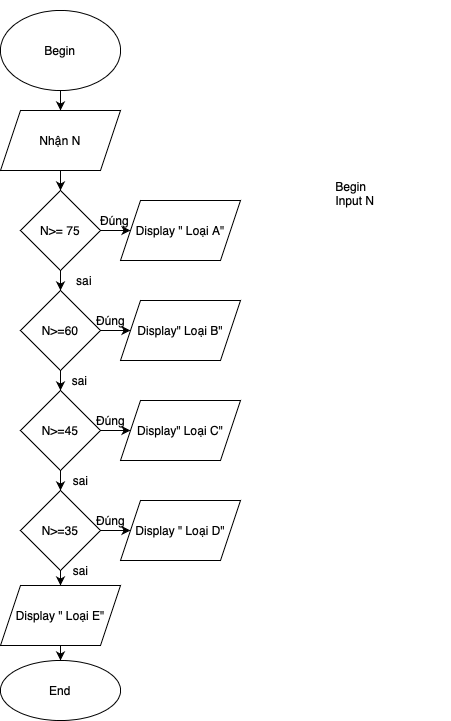

The diagram above was exported from draw.io. Its source (the exported page's mxGraphModel, read from the mxfile embedded in the PNG):
<mxGraphModel dx="766" dy="550" grid="1" gridSize="10" guides="1" tooltips="1" connect="1" arrows="1" fold="1" page="1" pageScale="1" pageWidth="827" pageHeight="1169" math="0" shadow="0">
  <root>
    <mxCell id="0" />
    <mxCell id="1" parent="0" />
    <mxCell id="_8Gwj4c9yVO_oMdnGa_r-3" value="" style="edgeStyle=orthogonalEdgeStyle;rounded=0;orthogonalLoop=1;jettySize=auto;html=1;" edge="1" parent="1" source="_8Gwj4c9yVO_oMdnGa_r-1" target="_8Gwj4c9yVO_oMdnGa_r-2">
      <mxGeometry relative="1" as="geometry" />
    </mxCell>
    <mxCell id="_8Gwj4c9yVO_oMdnGa_r-1" value="Begin" style="ellipse;whiteSpace=wrap;html=1;" vertex="1" parent="1">
      <mxGeometry x="320" y="10" width="120" height="80" as="geometry" />
    </mxCell>
    <mxCell id="_8Gwj4c9yVO_oMdnGa_r-5" value="" style="edgeStyle=orthogonalEdgeStyle;rounded=0;orthogonalLoop=1;jettySize=auto;html=1;" edge="1" parent="1" source="_8Gwj4c9yVO_oMdnGa_r-2" target="_8Gwj4c9yVO_oMdnGa_r-4">
      <mxGeometry relative="1" as="geometry" />
    </mxCell>
    <mxCell id="_8Gwj4c9yVO_oMdnGa_r-2" value="Nhận N" style="shape=parallelogram;perimeter=parallelogramPerimeter;whiteSpace=wrap;html=1;fixedSize=1;" vertex="1" parent="1">
      <mxGeometry x="320" y="110" width="120" height="60" as="geometry" />
    </mxCell>
    <mxCell id="_8Gwj4c9yVO_oMdnGa_r-7" value="" style="edgeStyle=orthogonalEdgeStyle;rounded=0;orthogonalLoop=1;jettySize=auto;html=1;" edge="1" parent="1" source="_8Gwj4c9yVO_oMdnGa_r-4" target="_8Gwj4c9yVO_oMdnGa_r-6">
      <mxGeometry relative="1" as="geometry" />
    </mxCell>
    <mxCell id="_8Gwj4c9yVO_oMdnGa_r-9" value="" style="edgeStyle=orthogonalEdgeStyle;rounded=0;orthogonalLoop=1;jettySize=auto;html=1;" edge="1" parent="1" source="_8Gwj4c9yVO_oMdnGa_r-4" target="_8Gwj4c9yVO_oMdnGa_r-8">
      <mxGeometry relative="1" as="geometry" />
    </mxCell>
    <mxCell id="_8Gwj4c9yVO_oMdnGa_r-4" value="N&amp;gt;= 75" style="rhombus;whiteSpace=wrap;html=1;" vertex="1" parent="1">
      <mxGeometry x="340" y="190" width="80" height="80" as="geometry" />
    </mxCell>
    <mxCell id="_8Gwj4c9yVO_oMdnGa_r-6" value="Display &quot; Loại A&quot;" style="shape=parallelogram;perimeter=parallelogramPerimeter;whiteSpace=wrap;html=1;fixedSize=1;" vertex="1" parent="1">
      <mxGeometry x="440" y="200" width="120" height="60" as="geometry" />
    </mxCell>
    <mxCell id="_8Gwj4c9yVO_oMdnGa_r-11" value="" style="edgeStyle=orthogonalEdgeStyle;rounded=0;orthogonalLoop=1;jettySize=auto;html=1;" edge="1" parent="1" source="_8Gwj4c9yVO_oMdnGa_r-8" target="_8Gwj4c9yVO_oMdnGa_r-10">
      <mxGeometry relative="1" as="geometry" />
    </mxCell>
    <mxCell id="_8Gwj4c9yVO_oMdnGa_r-13" value="" style="edgeStyle=orthogonalEdgeStyle;rounded=0;orthogonalLoop=1;jettySize=auto;html=1;" edge="1" parent="1" source="_8Gwj4c9yVO_oMdnGa_r-8" target="_8Gwj4c9yVO_oMdnGa_r-12">
      <mxGeometry relative="1" as="geometry" />
    </mxCell>
    <mxCell id="_8Gwj4c9yVO_oMdnGa_r-8" value="N&amp;gt;=60" style="rhombus;whiteSpace=wrap;html=1;" vertex="1" parent="1">
      <mxGeometry x="340" y="290" width="80" height="80" as="geometry" />
    </mxCell>
    <mxCell id="_8Gwj4c9yVO_oMdnGa_r-10" value="Display&quot; Loại B&quot;" style="shape=parallelogram;perimeter=parallelogramPerimeter;whiteSpace=wrap;html=1;fixedSize=1;" vertex="1" parent="1">
      <mxGeometry x="440" y="300" width="120" height="60" as="geometry" />
    </mxCell>
    <mxCell id="_8Gwj4c9yVO_oMdnGa_r-15" value="" style="edgeStyle=orthogonalEdgeStyle;rounded=0;orthogonalLoop=1;jettySize=auto;html=1;" edge="1" parent="1" source="_8Gwj4c9yVO_oMdnGa_r-12" target="_8Gwj4c9yVO_oMdnGa_r-14">
      <mxGeometry relative="1" as="geometry" />
    </mxCell>
    <mxCell id="_8Gwj4c9yVO_oMdnGa_r-17" value="" style="edgeStyle=orthogonalEdgeStyle;rounded=0;orthogonalLoop=1;jettySize=auto;html=1;" edge="1" parent="1" source="_8Gwj4c9yVO_oMdnGa_r-12" target="_8Gwj4c9yVO_oMdnGa_r-16">
      <mxGeometry relative="1" as="geometry" />
    </mxCell>
    <mxCell id="_8Gwj4c9yVO_oMdnGa_r-12" value="N&amp;gt;=45" style="rhombus;whiteSpace=wrap;html=1;" vertex="1" parent="1">
      <mxGeometry x="340" y="390" width="80" height="80" as="geometry" />
    </mxCell>
    <mxCell id="_8Gwj4c9yVO_oMdnGa_r-14" value="Display&quot; Loại C&quot;" style="shape=parallelogram;perimeter=parallelogramPerimeter;whiteSpace=wrap;html=1;fixedSize=1;" vertex="1" parent="1">
      <mxGeometry x="440" y="400" width="120" height="60" as="geometry" />
    </mxCell>
    <mxCell id="_8Gwj4c9yVO_oMdnGa_r-19" value="" style="edgeStyle=orthogonalEdgeStyle;rounded=0;orthogonalLoop=1;jettySize=auto;html=1;" edge="1" parent="1" source="_8Gwj4c9yVO_oMdnGa_r-16" target="_8Gwj4c9yVO_oMdnGa_r-18">
      <mxGeometry relative="1" as="geometry" />
    </mxCell>
    <mxCell id="_8Gwj4c9yVO_oMdnGa_r-23" value="" style="edgeStyle=orthogonalEdgeStyle;rounded=0;orthogonalLoop=1;jettySize=auto;html=1;" edge="1" parent="1" source="_8Gwj4c9yVO_oMdnGa_r-16" target="_8Gwj4c9yVO_oMdnGa_r-22">
      <mxGeometry relative="1" as="geometry" />
    </mxCell>
    <mxCell id="_8Gwj4c9yVO_oMdnGa_r-16" value="N&amp;gt;=35" style="rhombus;whiteSpace=wrap;html=1;" vertex="1" parent="1">
      <mxGeometry x="340" y="490" width="80" height="80" as="geometry" />
    </mxCell>
    <mxCell id="_8Gwj4c9yVO_oMdnGa_r-18" value="Display &quot; Loại D&quot;" style="shape=parallelogram;perimeter=parallelogramPerimeter;whiteSpace=wrap;html=1;fixedSize=1;" vertex="1" parent="1">
      <mxGeometry x="440" y="500" width="120" height="60" as="geometry" />
    </mxCell>
    <mxCell id="_8Gwj4c9yVO_oMdnGa_r-25" value="" style="edgeStyle=orthogonalEdgeStyle;rounded=0;orthogonalLoop=1;jettySize=auto;html=1;" edge="1" parent="1" source="_8Gwj4c9yVO_oMdnGa_r-22" target="_8Gwj4c9yVO_oMdnGa_r-24">
      <mxGeometry relative="1" as="geometry" />
    </mxCell>
    <mxCell id="_8Gwj4c9yVO_oMdnGa_r-22" value="Display &quot; Loại E&quot;&lt;br&gt;" style="shape=parallelogram;perimeter=parallelogramPerimeter;whiteSpace=wrap;html=1;fixedSize=1;" vertex="1" parent="1">
      <mxGeometry x="320" y="585" width="120" height="60" as="geometry" />
    </mxCell>
    <mxCell id="_8Gwj4c9yVO_oMdnGa_r-24" value="End" style="ellipse;whiteSpace=wrap;html=1;" vertex="1" parent="1">
      <mxGeometry x="320" y="660" width="120" height="60" as="geometry" />
    </mxCell>
    <mxCell id="_8Gwj4c9yVO_oMdnGa_r-26" value="sai" style="text;html=1;strokeColor=none;fillColor=none;align=center;verticalAlign=middle;whiteSpace=wrap;rounded=0;" vertex="1" parent="1">
      <mxGeometry x="384" y="270" width="40" height="20" as="geometry" />
    </mxCell>
    <mxCell id="_8Gwj4c9yVO_oMdnGa_r-27" value="&lt;span&gt;sai&lt;/span&gt;" style="text;html=1;align=center;verticalAlign=middle;resizable=0;points=[];autosize=1;strokeColor=none;" vertex="1" parent="1">
      <mxGeometry x="384" y="370" width="30" height="20" as="geometry" />
    </mxCell>
    <mxCell id="_8Gwj4c9yVO_oMdnGa_r-29" value="&lt;span&gt;sai&lt;/span&gt;" style="text;html=1;align=center;verticalAlign=middle;resizable=0;points=[];autosize=1;strokeColor=none;" vertex="1" parent="1">
      <mxGeometry x="385" y="470" width="30" height="20" as="geometry" />
    </mxCell>
    <mxCell id="_8Gwj4c9yVO_oMdnGa_r-30" value="&lt;span&gt;sai&lt;/span&gt;" style="text;html=1;align=center;verticalAlign=middle;resizable=0;points=[];autosize=1;strokeColor=none;" vertex="1" parent="1">
      <mxGeometry x="385" y="560" width="30" height="20" as="geometry" />
    </mxCell>
    <mxCell id="_8Gwj4c9yVO_oMdnGa_r-31" value="Đúng" style="text;html=1;align=center;verticalAlign=middle;resizable=0;points=[];autosize=1;strokeColor=none;" vertex="1" parent="1">
      <mxGeometry x="414" y="210" width="40" height="20" as="geometry" />
    </mxCell>
    <mxCell id="_8Gwj4c9yVO_oMdnGa_r-33" value="Đúng" style="text;html=1;align=center;verticalAlign=middle;resizable=0;points=[];autosize=1;strokeColor=none;" vertex="1" parent="1">
      <mxGeometry x="410" y="310" width="40" height="20" as="geometry" />
    </mxCell>
    <mxCell id="_8Gwj4c9yVO_oMdnGa_r-34" value="Đúng" style="text;html=1;align=center;verticalAlign=middle;resizable=0;points=[];autosize=1;strokeColor=none;" vertex="1" parent="1">
      <mxGeometry x="410" y="410" width="40" height="20" as="geometry" />
    </mxCell>
    <mxCell id="_8Gwj4c9yVO_oMdnGa_r-35" value="Đúng" style="text;html=1;align=center;verticalAlign=middle;resizable=0;points=[];autosize=1;strokeColor=none;" vertex="1" parent="1">
      <mxGeometry x="410" y="510" width="40" height="20" as="geometry" />
    </mxCell>
    <mxCell id="_8Gwj4c9yVO_oMdnGa_r-38" value="&lt;div style=&quot;text-align: left&quot;&gt;Begin&lt;/div&gt;&lt;div style=&quot;text-align: left&quot;&gt;Input N&lt;/div&gt;&lt;div style=&quot;text-align: left&quot;&gt;&lt;br&gt;&lt;/div&gt;" style="text;html=1;strokeColor=none;fillColor=none;align=center;verticalAlign=middle;whiteSpace=wrap;rounded=0;" vertex="1" parent="1">
      <mxGeometry x="580" width="190" height="400" as="geometry" />
    </mxCell>
  </root>
</mxGraphModel>